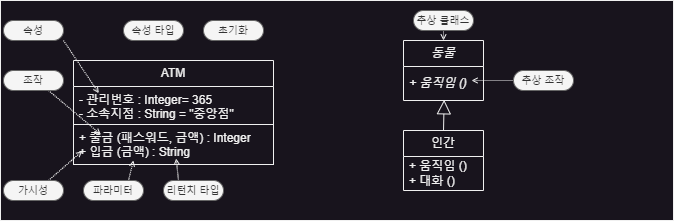

The diagram above was exported from draw.io. Its source (the exported page's mxGraphModel, read from the mxfile embedded in the PNG):
<mxGraphModel dx="2954" dy="1156" grid="1" gridSize="10" guides="1" tooltips="1" connect="1" arrows="1" fold="1" page="1" pageScale="1" pageWidth="850" pageHeight="1100" math="0" shadow="0">
  <root>
    <mxCell id="0" />
    <mxCell id="1" parent="0" />
    <mxCell id="OTZqnJbjLpKH_M2UK4qy-1" value="" style="rounded=0;whiteSpace=wrap;html=1;" parent="1" vertex="1">
      <mxGeometry x="17" y="60" width="673" height="220" as="geometry" />
    </mxCell>
    <mxCell id="OTZqnJbjLpKH_M2UK4qy-6" value="ATM" style="swimlane;fontStyle=0;childLayout=stackLayout;horizontal=1;startSize=26;fillColor=none;horizontalStack=0;resizeParent=1;resizeParentMax=0;resizeLast=0;collapsible=1;marginBottom=0;whiteSpace=wrap;html=1;" parent="1" vertex="1">
      <mxGeometry x="90" y="120.00000000000003" width="200" height="104" as="geometry" />
    </mxCell>
    <mxCell id="OTZqnJbjLpKH_M2UK4qy-7" value="- 관리번호 : Integer= 365&lt;br&gt;- 소속지점 : String = &quot;중앙점&quot;" style="text;strokeColor=none;fillColor=none;align=left;verticalAlign=top;spacingLeft=4;spacingRight=4;overflow=hidden;rotatable=0;points=[[0,0.5],[1,0.5]];portConstraint=eastwest;whiteSpace=wrap;html=1;" parent="OTZqnJbjLpKH_M2UK4qy-6" vertex="1">
      <mxGeometry y="26" width="200" height="38" as="geometry" />
    </mxCell>
    <mxCell id="OTZqnJbjLpKH_M2UK4qy-8" value="+ 출금 (패스워드, 금액) : Integer&lt;br&gt;+ 입금 (금액) : String" style="text;strokeColor=default;fillColor=none;align=left;verticalAlign=top;spacingLeft=4;spacingRight=4;overflow=hidden;rotatable=0;points=[[0,0.5],[1,0.5]];portConstraint=eastwest;whiteSpace=wrap;html=1;" parent="OTZqnJbjLpKH_M2UK4qy-6" vertex="1">
      <mxGeometry y="64" width="200" height="40" as="geometry" />
    </mxCell>
    <mxCell id="OTZqnJbjLpKH_M2UK4qy-28" style="rounded=0;orthogonalLoop=1;jettySize=auto;html=1;exitX=1;exitY=1;exitDx=0;exitDy=0;endArrow=open;endFill=0;endSize=4;dashed=1;dashPattern=1 1;" parent="1" source="OTZqnJbjLpKH_M2UK4qy-21" edge="1">
      <mxGeometry relative="1" as="geometry">
        <mxPoint x="115.3333740234375" y="152.66668701171875" as="targetPoint" />
      </mxGeometry>
    </mxCell>
    <mxCell id="OTZqnJbjLpKH_M2UK4qy-21" value="속성" style="rounded=1;whiteSpace=wrap;html=1;arcSize=50;fillColor=#f5f5f5;fontColor=#333333;strokeColor=#666666;fontSize=10;" parent="1" vertex="1">
      <mxGeometry x="20" y="80" width="60" height="20" as="geometry" />
    </mxCell>
    <mxCell id="OTZqnJbjLpKH_M2UK4qy-30" style="rounded=0;orthogonalLoop=1;jettySize=auto;html=1;exitX=0.75;exitY=1;exitDx=0;exitDy=0;endArrow=open;endFill=0;endSize=4;dashed=1;dashPattern=1 1;" parent="1" source="OTZqnJbjLpKH_M2UK4qy-22" edge="1">
      <mxGeometry relative="1" as="geometry">
        <mxPoint x="117.3333740234375" y="194.00003051757812" as="targetPoint" />
      </mxGeometry>
    </mxCell>
    <mxCell id="OTZqnJbjLpKH_M2UK4qy-22" value="조작" style="rounded=1;whiteSpace=wrap;html=1;arcSize=50;fillColor=#f5f5f5;fontColor=#333333;strokeColor=#666666;fontSize=10;" parent="1" vertex="1">
      <mxGeometry x="20" y="130" width="60" height="20" as="geometry" />
    </mxCell>
    <mxCell id="OTZqnJbjLpKH_M2UK4qy-23" value="속성 타입" style="rounded=1;whiteSpace=wrap;html=1;arcSize=50;fillColor=#f5f5f5;fontColor=#333333;strokeColor=#666666;fontSize=10;" parent="1" vertex="1">
      <mxGeometry x="140" y="80" width="60" height="20" as="geometry" />
    </mxCell>
    <mxCell id="OTZqnJbjLpKH_M2UK4qy-24" value="초기화" style="rounded=1;whiteSpace=wrap;html=1;arcSize=50;fillColor=#f5f5f5;fontColor=#333333;strokeColor=#666666;fontSize=10;" parent="1" vertex="1">
      <mxGeometry x="220" y="80" width="60" height="20" as="geometry" />
    </mxCell>
    <mxCell id="OTZqnJbjLpKH_M2UK4qy-32" style="rounded=0;orthogonalLoop=1;jettySize=auto;html=1;exitX=0.75;exitY=0;exitDx=0;exitDy=0;endArrow=open;endFill=0;endSize=4;dashed=1;dashPattern=1 1;" parent="1" source="OTZqnJbjLpKH_M2UK4qy-25" edge="1">
      <mxGeometry relative="1" as="geometry">
        <mxPoint x="98.66668701171875" y="210.66668701171875" as="targetPoint" />
      </mxGeometry>
    </mxCell>
    <mxCell id="OTZqnJbjLpKH_M2UK4qy-25" value="가시성" style="rounded=1;whiteSpace=wrap;html=1;arcSize=50;fillColor=#f5f5f5;fontColor=#333333;strokeColor=#666666;fontSize=10;" parent="1" vertex="1">
      <mxGeometry x="20" y="240" width="60" height="20" as="geometry" />
    </mxCell>
    <mxCell id="OTZqnJbjLpKH_M2UK4qy-33" style="rounded=0;orthogonalLoop=1;jettySize=auto;html=1;exitX=0.75;exitY=0;exitDx=0;exitDy=0;entryX=0.3;entryY=0.9;entryDx=0;entryDy=0;entryPerimeter=0;endArrow=open;endFill=0;endSize=4;dashed=1;dashPattern=1 1;" parent="1" source="OTZqnJbjLpKH_M2UK4qy-26" target="OTZqnJbjLpKH_M2UK4qy-8" edge="1">
      <mxGeometry relative="1" as="geometry" />
    </mxCell>
    <mxCell id="OTZqnJbjLpKH_M2UK4qy-26" value="파라미터" style="rounded=1;whiteSpace=wrap;html=1;arcSize=50;fillColor=#f5f5f5;fontColor=#333333;strokeColor=#666666;fontSize=10;" parent="1" vertex="1">
      <mxGeometry x="100" y="240" width="60" height="20" as="geometry" />
    </mxCell>
    <mxCell id="OTZqnJbjLpKH_M2UK4qy-34" style="rounded=0;orthogonalLoop=1;jettySize=auto;html=1;exitX=0.25;exitY=0;exitDx=0;exitDy=0;endArrow=open;endFill=0;endSize=4;dashed=1;dashPattern=1 1;" parent="1" source="OTZqnJbjLpKH_M2UK4qy-27" edge="1">
      <mxGeometry relative="1" as="geometry">
        <mxPoint x="192.66668701171875" y="218.00003051757812" as="targetPoint" />
      </mxGeometry>
    </mxCell>
    <mxCell id="OTZqnJbjLpKH_M2UK4qy-27" value="리턴치 타입" style="rounded=1;whiteSpace=wrap;html=1;arcSize=50;fillColor=#f5f5f5;fontColor=#333333;strokeColor=#666666;fontSize=10;" parent="1" vertex="1">
      <mxGeometry x="180" y="240" width="60" height="20" as="geometry" />
    </mxCell>
    <mxCell id="OTZqnJbjLpKH_M2UK4qy-35" value="&lt;i&gt;동물&lt;/i&gt;" style="swimlane;fontStyle=0;childLayout=stackLayout;horizontal=1;startSize=26;fillColor=none;horizontalStack=0;resizeParent=1;resizeParentMax=0;resizeLast=0;collapsible=1;marginBottom=0;whiteSpace=wrap;html=1;" parent="1" vertex="1">
      <mxGeometry x="420" y="100.00000000000003" width="80" height="60" as="geometry" />
    </mxCell>
    <mxCell id="OTZqnJbjLpKH_M2UK4qy-36" value="&lt;i&gt;+ 움직임 ()&lt;/i&gt;" style="text;strokeColor=none;fillColor=none;align=left;verticalAlign=middle;spacingLeft=4;spacingRight=4;overflow=hidden;rotatable=0;points=[[0,0.5],[1,0.5]];portConstraint=eastwest;whiteSpace=wrap;html=1;" parent="OTZqnJbjLpKH_M2UK4qy-35" vertex="1">
      <mxGeometry y="26" width="80" height="34" as="geometry" />
    </mxCell>
    <mxCell id="OTZqnJbjLpKH_M2UK4qy-41" style="edgeStyle=orthogonalEdgeStyle;rounded=0;orthogonalLoop=1;jettySize=auto;html=1;exitX=0.5;exitY=0;exitDx=0;exitDy=0;entryX=0.508;entryY=0.98;entryDx=0;entryDy=0;entryPerimeter=0;endArrow=block;endFill=0;endSize=12;" parent="1" source="OTZqnJbjLpKH_M2UK4qy-37" target="OTZqnJbjLpKH_M2UK4qy-36" edge="1">
      <mxGeometry relative="1" as="geometry" />
    </mxCell>
    <mxCell id="OTZqnJbjLpKH_M2UK4qy-37" value="인간" style="swimlane;fontStyle=0;childLayout=stackLayout;horizontal=1;startSize=26;fillColor=none;horizontalStack=0;resizeParent=1;resizeParentMax=0;resizeLast=0;collapsible=1;marginBottom=0;whiteSpace=wrap;html=1;" parent="1" vertex="1">
      <mxGeometry x="420" y="190.00000000000003" width="80" height="60" as="geometry" />
    </mxCell>
    <mxCell id="OTZqnJbjLpKH_M2UK4qy-38" value="+ 움직임 ()&lt;br&gt;+ 대화 ()" style="text;strokeColor=none;fillColor=none;align=left;verticalAlign=middle;spacingLeft=4;spacingRight=4;overflow=hidden;rotatable=0;points=[[0,0.5],[1,0.5]];portConstraint=eastwest;whiteSpace=wrap;html=1;" parent="OTZqnJbjLpKH_M2UK4qy-37" vertex="1">
      <mxGeometry y="26" width="80" height="34" as="geometry" />
    </mxCell>
    <mxCell id="OTZqnJbjLpKH_M2UK4qy-45" style="rounded=0;orthogonalLoop=1;jettySize=auto;html=1;exitX=0.5;exitY=1;exitDx=0;exitDy=0;entryX=0.5;entryY=0;entryDx=0;entryDy=0;endArrow=open;endFill=0;endSize=4;dashed=1;dashPattern=1 1;" parent="1" source="OTZqnJbjLpKH_M2UK4qy-42" target="OTZqnJbjLpKH_M2UK4qy-35" edge="1">
      <mxGeometry relative="1" as="geometry" />
    </mxCell>
    <mxCell id="OTZqnJbjLpKH_M2UK4qy-42" value="추상 클래스" style="rounded=1;whiteSpace=wrap;html=1;arcSize=50;fillColor=#f5f5f5;fontColor=#333333;strokeColor=#666666;fontSize=10;" parent="1" vertex="1">
      <mxGeometry x="430" y="70" width="60" height="20" as="geometry" />
    </mxCell>
    <mxCell id="OTZqnJbjLpKH_M2UK4qy-44" style="rounded=0;orthogonalLoop=1;jettySize=auto;html=1;exitX=0;exitY=0.5;exitDx=0;exitDy=0;endArrow=open;endFill=0;endSize=4;dashed=1;dashPattern=1 1;" parent="1" source="OTZqnJbjLpKH_M2UK4qy-43" edge="1">
      <mxGeometry relative="1" as="geometry">
        <mxPoint x="488" y="140.00003051757812" as="targetPoint" />
      </mxGeometry>
    </mxCell>
    <mxCell id="OTZqnJbjLpKH_M2UK4qy-43" value="추상 조작" style="rounded=1;whiteSpace=wrap;html=1;arcSize=50;fillColor=#f5f5f5;fontColor=#333333;strokeColor=#666666;fontSize=10;" parent="1" vertex="1">
      <mxGeometry x="530" y="130" width="60" height="20" as="geometry" />
    </mxCell>
  </root>
</mxGraphModel>